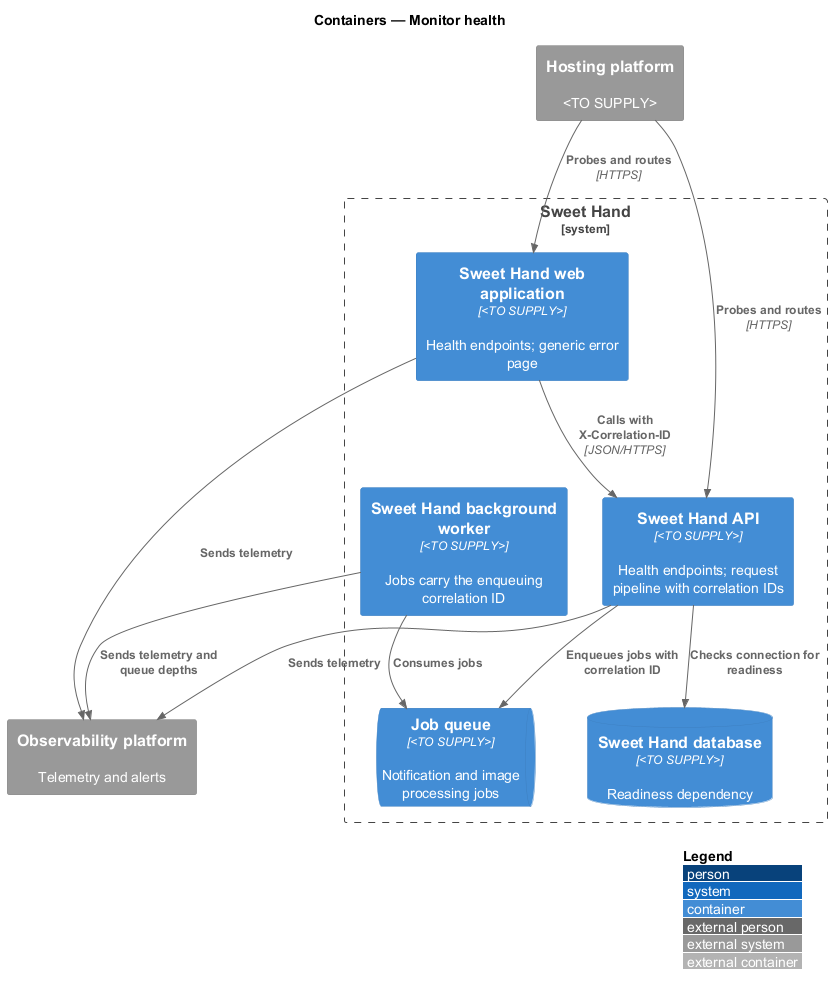

The diagram above was rendered by PlantUML. Its source (embedded in the PNG):
@startuml
!include <C4/C4_Container>
LAYOUT_WITH_LEGEND()
title Containers — Monitor health

System_Ext(hosting, "Hosting platform", "<TO SUPPLY>")
System_Ext(obs, "Observability platform", "Telemetry and alerts")
System_Boundary(sweethand, "Sweet Hand") {
  Container(web, "Sweet Hand web application", "<TO SUPPLY>", "Health endpoints; generic error page")
  Container(api, "Sweet Hand API", "<TO SUPPLY>", "Health endpoints; request pipeline with correlation IDs")
  Container(worker, "Sweet Hand background worker", "<TO SUPPLY>", "Jobs carry the enqueuing correlation ID")
  ContainerDb(db, "Sweet Hand database", "<TO SUPPLY>", "Readiness dependency")
  ContainerQueue(queue, "Job queue", "<TO SUPPLY>", "Notification and image processing jobs")
}

Rel(hosting, web, "Probes and routes", "HTTPS")
Rel(hosting, api, "Probes and routes", "HTTPS")
Rel(web, api, "Calls with X-Correlation-ID", "JSON/HTTPS")
Rel(api, db, "Checks connection for readiness")
Rel(api, queue, "Enqueues jobs with correlation ID")
Rel(worker, queue, "Consumes jobs")
Rel(web, obs, "Sends telemetry")
Rel(api, obs, "Sends telemetry")
Rel(worker, obs, "Sends telemetry and queue depths")
@enduml